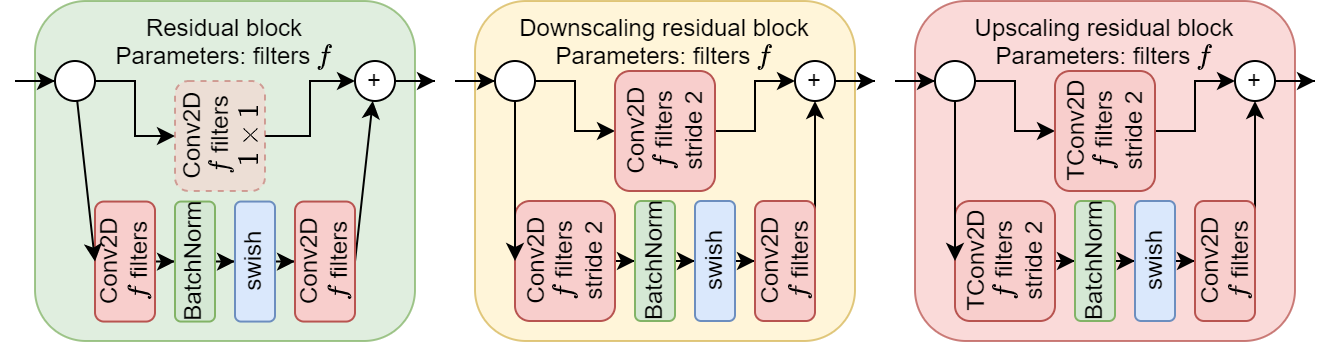

The diagram above was exported from draw.io. Its source (the exported page's mxGraphModel, read from the mxfile embedded in the PNG):
<mxGraphModel dx="792" dy="1180" grid="1" gridSize="10" guides="1" tooltips="1" connect="1" arrows="1" fold="1" page="1" pageScale="1" pageWidth="2000" pageHeight="400" math="1" shadow="0">
  <root>
    <mxCell id="0" />
    <mxCell id="1" parent="0" />
    <mxCell id="XVJnpDNFxtbZmpx2UN8z-15" value="Residual block&lt;br&gt;Parameters: filters \(f\)" style="rounded=1;whiteSpace=wrap;html=1;fillColor=#d5e8d4;strokeColor=#82b366;verticalAlign=top;opacity=75;movable=0;resizable=0;rotatable=0;deletable=0;editable=0;locked=1;connectable=0;" parent="1" vertex="1">
      <mxGeometry x="100" y="30" width="190" height="170" as="geometry" />
    </mxCell>
    <mxCell id="XVJnpDNFxtbZmpx2UN8z-7" style="edgeStyle=orthogonalEdgeStyle;rounded=0;orthogonalLoop=1;jettySize=auto;html=1;entryX=0;entryY=0.5;entryDx=0;entryDy=0;" parent="1" source="XVJnpDNFxtbZmpx2UN8z-1" target="XVJnpDNFxtbZmpx2UN8z-2" edge="1">
      <mxGeometry relative="1" as="geometry" />
    </mxCell>
    <mxCell id="XVJnpDNFxtbZmpx2UN8z-1" value="Conv2D&lt;br&gt;\(f\) filters" style="rounded=1;whiteSpace=wrap;html=1;fillColor=#f8cecc;strokeColor=#b85450;verticalAlign=middle;horizontal=0;" parent="1" vertex="1">
      <mxGeometry x="130" y="130.28" width="30" height="60" as="geometry" />
    </mxCell>
    <mxCell id="XVJnpDNFxtbZmpx2UN8z-8" style="edgeStyle=orthogonalEdgeStyle;rounded=0;orthogonalLoop=1;jettySize=auto;html=1;entryX=0;entryY=0.5;entryDx=0;entryDy=0;" parent="1" source="XVJnpDNFxtbZmpx2UN8z-2" target="XVJnpDNFxtbZmpx2UN8z-3" edge="1">
      <mxGeometry relative="1" as="geometry" />
    </mxCell>
    <mxCell id="XVJnpDNFxtbZmpx2UN8z-2" value="BatchNorm" style="rounded=1;whiteSpace=wrap;html=1;fillColor=#d5e8d4;strokeColor=#82b366;horizontal=0;" parent="1" vertex="1">
      <mxGeometry x="170" y="130.28" width="20" height="60" as="geometry" />
    </mxCell>
    <mxCell id="XVJnpDNFxtbZmpx2UN8z-9" style="edgeStyle=orthogonalEdgeStyle;rounded=0;orthogonalLoop=1;jettySize=auto;html=1;entryX=0;entryY=0.5;entryDx=0;entryDy=0;" parent="1" source="XVJnpDNFxtbZmpx2UN8z-3" target="XVJnpDNFxtbZmpx2UN8z-4" edge="1">
      <mxGeometry relative="1" as="geometry" />
    </mxCell>
    <mxCell id="XVJnpDNFxtbZmpx2UN8z-3" value="swish" style="rounded=1;whiteSpace=wrap;html=1;fillColor=#dae8fc;strokeColor=#6c8ebf;horizontal=0;" parent="1" vertex="1">
      <mxGeometry x="200" y="130.28" width="20" height="60" as="geometry" />
    </mxCell>
    <mxCell id="XVJnpDNFxtbZmpx2UN8z-11" style="rounded=0;orthogonalLoop=1;jettySize=auto;html=1;exitX=1;exitY=0.5;exitDx=0;exitDy=0;" parent="1" source="XVJnpDNFxtbZmpx2UN8z-4" target="XVJnpDNFxtbZmpx2UN8z-10" edge="1">
      <mxGeometry relative="1" as="geometry">
        <mxPoint x="267.6400267189848" y="129.9975370394741" as="targetPoint" />
      </mxGeometry>
    </mxCell>
    <mxCell id="XVJnpDNFxtbZmpx2UN8z-4" value="Conv2D&lt;br&gt;\(f\) filters" style="rounded=1;whiteSpace=wrap;html=1;fillColor=#f8cecc;strokeColor=#b85450;horizontal=0;" parent="1" vertex="1">
      <mxGeometry x="230" y="130.28" width="30" height="60" as="geometry" />
    </mxCell>
    <mxCell id="XVJnpDNFxtbZmpx2UN8z-6" style="rounded=0;orthogonalLoop=1;jettySize=auto;html=1;entryX=0;entryY=0.5;entryDx=0;entryDy=0;" parent="1" source="XVJnpDNFxtbZmpx2UN8z-5" target="XVJnpDNFxtbZmpx2UN8z-1" edge="1">
      <mxGeometry relative="1" as="geometry">
        <mxPoint x="122.35997328099734" y="129.99753703940078" as="sourcePoint" />
      </mxGeometry>
    </mxCell>
    <mxCell id="XVJnpDNFxtbZmpx2UN8z-12" style="edgeStyle=orthogonalEdgeStyle;rounded=0;orthogonalLoop=1;jettySize=auto;html=1;" parent="1" source="XVJnpDNFxtbZmpx2UN8z-5" target="XVCHY5F9SV1qqSp3_OWr-54" edge="1">
      <mxGeometry relative="1" as="geometry" />
    </mxCell>
    <mxCell id="XVJnpDNFxtbZmpx2UN8z-13" style="edgeStyle=orthogonalEdgeStyle;rounded=0;orthogonalLoop=1;jettySize=auto;html=1;" parent="1" target="XVJnpDNFxtbZmpx2UN8z-5" edge="1">
      <mxGeometry relative="1" as="geometry">
        <mxPoint x="90" y="70" as="sourcePoint" />
      </mxGeometry>
    </mxCell>
    <mxCell id="XVJnpDNFxtbZmpx2UN8z-5" value="" style="ellipse;whiteSpace=wrap;html=1;aspect=fixed;" parent="1" vertex="1">
      <mxGeometry x="110" y="60" width="20" height="20" as="geometry" />
    </mxCell>
    <mxCell id="XVJnpDNFxtbZmpx2UN8z-14" style="edgeStyle=orthogonalEdgeStyle;rounded=0;orthogonalLoop=1;jettySize=auto;html=1;" parent="1" source="XVJnpDNFxtbZmpx2UN8z-10" edge="1">
      <mxGeometry relative="1" as="geometry">
        <mxPoint x="300" y="70" as="targetPoint" />
      </mxGeometry>
    </mxCell>
    <mxCell id="XVJnpDNFxtbZmpx2UN8z-10" value="+" style="ellipse;whiteSpace=wrap;html=1;aspect=fixed;" parent="1" vertex="1">
      <mxGeometry x="260" y="60" width="20" height="20" as="geometry" />
    </mxCell>
    <mxCell id="XVCHY5F9SV1qqSp3_OWr-2" value="Downscaling residual block&lt;br&gt;Parameters: filters \(f\)" style="rounded=1;whiteSpace=wrap;html=1;fillColor=#fff2cc;strokeColor=#d6b656;verticalAlign=top;opacity=75;movable=0;resizable=0;rotatable=0;deletable=0;editable=0;locked=1;connectable=0;" parent="1" vertex="1">
      <mxGeometry x="320" y="30" width="190" height="170" as="geometry" />
    </mxCell>
    <mxCell id="XVCHY5F9SV1qqSp3_OWr-3" style="edgeStyle=orthogonalEdgeStyle;rounded=0;orthogonalLoop=1;jettySize=auto;html=1;entryX=0;entryY=0.5;entryDx=0;entryDy=0;" parent="1" source="XVCHY5F9SV1qqSp3_OWr-4" target="XVCHY5F9SV1qqSp3_OWr-6" edge="1">
      <mxGeometry relative="1" as="geometry" />
    </mxCell>
    <mxCell id="XVCHY5F9SV1qqSp3_OWr-4" value="Conv2D&lt;br&gt;\(f\) filters&lt;br&gt;stride 2" style="rounded=1;whiteSpace=wrap;html=1;fillColor=#f8cecc;strokeColor=#b85450;verticalAlign=middle;horizontal=0;" parent="1" vertex="1">
      <mxGeometry x="340" y="130" width="50" height="60" as="geometry" />
    </mxCell>
    <mxCell id="XVCHY5F9SV1qqSp3_OWr-5" style="edgeStyle=orthogonalEdgeStyle;rounded=0;orthogonalLoop=1;jettySize=auto;html=1;entryX=0;entryY=0.5;entryDx=0;entryDy=0;" parent="1" source="XVCHY5F9SV1qqSp3_OWr-6" target="XVCHY5F9SV1qqSp3_OWr-8" edge="1">
      <mxGeometry relative="1" as="geometry" />
    </mxCell>
    <mxCell id="XVCHY5F9SV1qqSp3_OWr-6" value="BatchNorm" style="rounded=1;whiteSpace=wrap;html=1;fillColor=#d5e8d4;strokeColor=#82b366;horizontal=0;" parent="1" vertex="1">
      <mxGeometry x="400" y="130" width="20" height="60" as="geometry" />
    </mxCell>
    <mxCell id="XVCHY5F9SV1qqSp3_OWr-7" style="edgeStyle=orthogonalEdgeStyle;rounded=0;orthogonalLoop=1;jettySize=auto;html=1;entryX=0;entryY=0.5;entryDx=0;entryDy=0;" parent="1" source="XVCHY5F9SV1qqSp3_OWr-8" target="XVCHY5F9SV1qqSp3_OWr-10" edge="1">
      <mxGeometry relative="1" as="geometry" />
    </mxCell>
    <mxCell id="XVCHY5F9SV1qqSp3_OWr-8" value="swish" style="rounded=1;whiteSpace=wrap;html=1;fillColor=#dae8fc;strokeColor=#6c8ebf;horizontal=0;" parent="1" vertex="1">
      <mxGeometry x="430" y="130" width="20" height="60" as="geometry" />
    </mxCell>
    <mxCell id="XVCHY5F9SV1qqSp3_OWr-9" style="rounded=0;orthogonalLoop=1;jettySize=auto;html=1;exitX=1;exitY=0.5;exitDx=0;exitDy=0;" parent="1" source="XVCHY5F9SV1qqSp3_OWr-10" target="XVCHY5F9SV1qqSp3_OWr-16" edge="1">
      <mxGeometry relative="1" as="geometry" />
    </mxCell>
    <mxCell id="XVCHY5F9SV1qqSp3_OWr-10" value="Conv2D&lt;br&gt;\(f\) filters" style="rounded=1;whiteSpace=wrap;html=1;fillColor=#f8cecc;strokeColor=#b85450;horizontal=0;" parent="1" vertex="1">
      <mxGeometry x="460" y="130" width="30" height="60" as="geometry" />
    </mxCell>
    <mxCell id="XVCHY5F9SV1qqSp3_OWr-11" style="rounded=0;orthogonalLoop=1;jettySize=auto;html=1;entryX=0;entryY=0.5;entryDx=0;entryDy=0;" parent="1" source="XVCHY5F9SV1qqSp3_OWr-14" target="XVCHY5F9SV1qqSp3_OWr-4" edge="1">
      <mxGeometry relative="1" as="geometry" />
    </mxCell>
    <mxCell id="XVCHY5F9SV1qqSp3_OWr-12" style="edgeStyle=orthogonalEdgeStyle;rounded=0;orthogonalLoop=1;jettySize=auto;html=1;" parent="1" source="XVCHY5F9SV1qqSp3_OWr-14" target="XVCHY5F9SV1qqSp3_OWr-17" edge="1">
      <mxGeometry relative="1" as="geometry" />
    </mxCell>
    <mxCell id="XVCHY5F9SV1qqSp3_OWr-13" style="edgeStyle=orthogonalEdgeStyle;rounded=0;orthogonalLoop=1;jettySize=auto;html=1;" parent="1" target="XVCHY5F9SV1qqSp3_OWr-14" edge="1">
      <mxGeometry relative="1" as="geometry">
        <mxPoint x="310" y="70" as="sourcePoint" />
      </mxGeometry>
    </mxCell>
    <mxCell id="XVCHY5F9SV1qqSp3_OWr-14" value="" style="ellipse;whiteSpace=wrap;html=1;aspect=fixed;" parent="1" vertex="1">
      <mxGeometry x="330" y="60" width="20" height="20" as="geometry" />
    </mxCell>
    <mxCell id="XVCHY5F9SV1qqSp3_OWr-15" style="edgeStyle=orthogonalEdgeStyle;rounded=0;orthogonalLoop=1;jettySize=auto;html=1;" parent="1" source="XVCHY5F9SV1qqSp3_OWr-16" edge="1">
      <mxGeometry relative="1" as="geometry">
        <mxPoint x="520" y="70" as="targetPoint" />
      </mxGeometry>
    </mxCell>
    <mxCell id="XVCHY5F9SV1qqSp3_OWr-16" value="+" style="ellipse;whiteSpace=wrap;html=1;aspect=fixed;" parent="1" vertex="1">
      <mxGeometry x="480" y="60" width="20" height="20" as="geometry" />
    </mxCell>
    <mxCell id="XVCHY5F9SV1qqSp3_OWr-18" style="edgeStyle=orthogonalEdgeStyle;rounded=0;orthogonalLoop=1;jettySize=auto;html=1;" parent="1" source="XVCHY5F9SV1qqSp3_OWr-17" target="XVCHY5F9SV1qqSp3_OWr-16" edge="1">
      <mxGeometry relative="1" as="geometry" />
    </mxCell>
    <mxCell id="XVCHY5F9SV1qqSp3_OWr-17" value="Conv2D&lt;br&gt;\(f\) filters&lt;br&gt;stride 2" style="rounded=1;whiteSpace=wrap;html=1;fillColor=#f8cecc;strokeColor=#b85450;verticalAlign=middle;horizontal=0;" parent="1" vertex="1">
      <mxGeometry x="390" y="65" width="50" height="60" as="geometry" />
    </mxCell>
    <mxCell id="XVCHY5F9SV1qqSp3_OWr-36" value="Upscaling residual block&lt;br&gt;Parameters: filters \(f\)" style="rounded=1;whiteSpace=wrap;html=1;fillColor=#f8cecc;strokeColor=#b85450;verticalAlign=top;opacity=75;movable=0;resizable=0;rotatable=0;deletable=0;editable=0;locked=1;connectable=0;" parent="1" vertex="1">
      <mxGeometry x="540" y="30" width="190" height="170" as="geometry" />
    </mxCell>
    <mxCell id="XVCHY5F9SV1qqSp3_OWr-37" style="edgeStyle=orthogonalEdgeStyle;rounded=0;orthogonalLoop=1;jettySize=auto;html=1;entryX=0;entryY=0.5;entryDx=0;entryDy=0;" parent="1" source="XVCHY5F9SV1qqSp3_OWr-38" target="XVCHY5F9SV1qqSp3_OWr-40" edge="1">
      <mxGeometry relative="1" as="geometry" />
    </mxCell>
    <mxCell id="XVCHY5F9SV1qqSp3_OWr-38" value="TConv2D&lt;br&gt;\(f\) filters&lt;br&gt;stride 2" style="rounded=1;whiteSpace=wrap;html=1;fillColor=#f8cecc;strokeColor=#b85450;verticalAlign=middle;horizontal=0;" parent="1" vertex="1">
      <mxGeometry x="560" y="130" width="50" height="60" as="geometry" />
    </mxCell>
    <mxCell id="XVCHY5F9SV1qqSp3_OWr-39" style="edgeStyle=orthogonalEdgeStyle;rounded=0;orthogonalLoop=1;jettySize=auto;html=1;entryX=0;entryY=0.5;entryDx=0;entryDy=0;" parent="1" source="XVCHY5F9SV1qqSp3_OWr-40" target="XVCHY5F9SV1qqSp3_OWr-42" edge="1">
      <mxGeometry relative="1" as="geometry" />
    </mxCell>
    <mxCell id="XVCHY5F9SV1qqSp3_OWr-40" value="BatchNorm" style="rounded=1;whiteSpace=wrap;html=1;fillColor=#d5e8d4;strokeColor=#82b366;horizontal=0;" parent="1" vertex="1">
      <mxGeometry x="620" y="130" width="20" height="60" as="geometry" />
    </mxCell>
    <mxCell id="XVCHY5F9SV1qqSp3_OWr-41" style="edgeStyle=orthogonalEdgeStyle;rounded=0;orthogonalLoop=1;jettySize=auto;html=1;entryX=0;entryY=0.5;entryDx=0;entryDy=0;" parent="1" source="XVCHY5F9SV1qqSp3_OWr-42" target="XVCHY5F9SV1qqSp3_OWr-44" edge="1">
      <mxGeometry relative="1" as="geometry" />
    </mxCell>
    <mxCell id="XVCHY5F9SV1qqSp3_OWr-42" value="swish" style="rounded=1;whiteSpace=wrap;html=1;fillColor=#dae8fc;strokeColor=#6c8ebf;horizontal=0;" parent="1" vertex="1">
      <mxGeometry x="650" y="130" width="20" height="60" as="geometry" />
    </mxCell>
    <mxCell id="XVCHY5F9SV1qqSp3_OWr-43" style="rounded=0;orthogonalLoop=1;jettySize=auto;html=1;exitX=1;exitY=0.5;exitDx=0;exitDy=0;" parent="1" source="XVCHY5F9SV1qqSp3_OWr-44" target="XVCHY5F9SV1qqSp3_OWr-50" edge="1">
      <mxGeometry relative="1" as="geometry" />
    </mxCell>
    <mxCell id="XVCHY5F9SV1qqSp3_OWr-44" value="Conv2D&lt;br&gt;\(f\) filters" style="rounded=1;whiteSpace=wrap;html=1;fillColor=#f8cecc;strokeColor=#b85450;horizontal=0;" parent="1" vertex="1">
      <mxGeometry x="680" y="130" width="30" height="60" as="geometry" />
    </mxCell>
    <mxCell id="XVCHY5F9SV1qqSp3_OWr-45" style="rounded=0;orthogonalLoop=1;jettySize=auto;html=1;entryX=0;entryY=0.5;entryDx=0;entryDy=0;" parent="1" source="XVCHY5F9SV1qqSp3_OWr-48" target="XVCHY5F9SV1qqSp3_OWr-38" edge="1">
      <mxGeometry relative="1" as="geometry" />
    </mxCell>
    <mxCell id="XVCHY5F9SV1qqSp3_OWr-46" style="edgeStyle=orthogonalEdgeStyle;rounded=0;orthogonalLoop=1;jettySize=auto;html=1;" parent="1" source="XVCHY5F9SV1qqSp3_OWr-48" target="XVCHY5F9SV1qqSp3_OWr-52" edge="1">
      <mxGeometry relative="1" as="geometry" />
    </mxCell>
    <mxCell id="XVCHY5F9SV1qqSp3_OWr-47" style="edgeStyle=orthogonalEdgeStyle;rounded=0;orthogonalLoop=1;jettySize=auto;html=1;" parent="1" target="XVCHY5F9SV1qqSp3_OWr-48" edge="1">
      <mxGeometry relative="1" as="geometry">
        <mxPoint x="530" y="70" as="sourcePoint" />
      </mxGeometry>
    </mxCell>
    <mxCell id="XVCHY5F9SV1qqSp3_OWr-48" value="" style="ellipse;whiteSpace=wrap;html=1;aspect=fixed;" parent="1" vertex="1">
      <mxGeometry x="550" y="60" width="20" height="20" as="geometry" />
    </mxCell>
    <mxCell id="XVCHY5F9SV1qqSp3_OWr-49" style="edgeStyle=orthogonalEdgeStyle;rounded=0;orthogonalLoop=1;jettySize=auto;html=1;" parent="1" source="XVCHY5F9SV1qqSp3_OWr-50" edge="1">
      <mxGeometry relative="1" as="geometry">
        <mxPoint x="740" y="70" as="targetPoint" />
      </mxGeometry>
    </mxCell>
    <mxCell id="XVCHY5F9SV1qqSp3_OWr-50" value="+" style="ellipse;whiteSpace=wrap;html=1;aspect=fixed;" parent="1" vertex="1">
      <mxGeometry x="700" y="60" width="20" height="20" as="geometry" />
    </mxCell>
    <mxCell id="XVCHY5F9SV1qqSp3_OWr-51" style="edgeStyle=orthogonalEdgeStyle;rounded=0;orthogonalLoop=1;jettySize=auto;html=1;" parent="1" source="XVCHY5F9SV1qqSp3_OWr-52" target="XVCHY5F9SV1qqSp3_OWr-50" edge="1">
      <mxGeometry relative="1" as="geometry" />
    </mxCell>
    <mxCell id="XVCHY5F9SV1qqSp3_OWr-52" value="TConv2D&lt;br&gt;\(f\) filters&lt;br&gt;stride 2" style="rounded=1;whiteSpace=wrap;html=1;fillColor=#f8cecc;strokeColor=#b85450;verticalAlign=middle;horizontal=0;" parent="1" vertex="1">
      <mxGeometry x="610" y="65" width="50" height="60" as="geometry" />
    </mxCell>
    <mxCell id="XVCHY5F9SV1qqSp3_OWr-55" style="edgeStyle=orthogonalEdgeStyle;rounded=0;orthogonalLoop=1;jettySize=auto;html=1;" parent="1" source="XVCHY5F9SV1qqSp3_OWr-54" target="XVJnpDNFxtbZmpx2UN8z-10" edge="1">
      <mxGeometry relative="1" as="geometry" />
    </mxCell>
    <mxCell id="XVCHY5F9SV1qqSp3_OWr-54" value="Conv2D&lt;br&gt;\(f\) filters&lt;br&gt;\(1 \times 1\)" style="rounded=1;whiteSpace=wrap;html=1;fillColor=#f8cecc;strokeColor=#b85450;verticalAlign=middle;horizontal=0;dashed=1;opacity=50;" parent="1" vertex="1">
      <mxGeometry x="170" y="70" width="45" height="55" as="geometry" />
    </mxCell>
  </root>
</mxGraphModel>